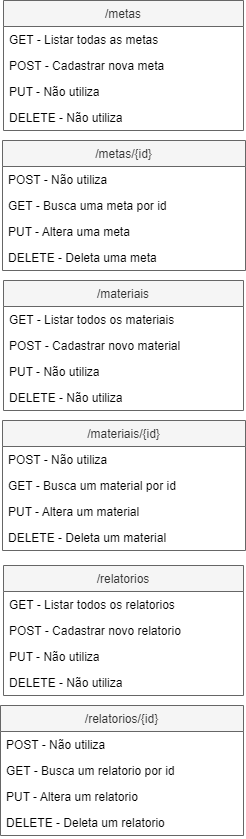

The diagram above was exported from draw.io. Its source (the exported page's mxGraphModel, read from the mxfile embedded in the PNG):
<mxGraphModel dx="1434" dy="782" grid="1" gridSize="10" guides="1" tooltips="1" connect="1" arrows="1" fold="1" page="1" pageScale="1" pageWidth="827" pageHeight="1169" background="#FFFFFF" math="0" shadow="0">
  <root>
    <mxCell id="WIyWlLk6GJQsqaUBKTNV-0" />
    <mxCell id="WIyWlLk6GJQsqaUBKTNV-1" parent="WIyWlLk6GJQsqaUBKTNV-0" />
    <mxCell id="zkfFHV4jXpPFQw0GAbJ--0" value="/metas" style="swimlane;fontStyle=0;align=center;verticalAlign=top;childLayout=stackLayout;horizontal=1;startSize=26;horizontalStack=0;resizeParent=1;resizeLast=0;collapsible=1;marginBottom=0;rounded=0;shadow=0;strokeWidth=1;fillColor=#f5f5f5;fontColor=#333333;strokeColor=#666666;" parent="WIyWlLk6GJQsqaUBKTNV-1" vertex="1">
      <mxGeometry x="294" y="167" width="240" height="130" as="geometry">
        <mxRectangle x="230" y="140" width="160" height="26" as="alternateBounds" />
      </mxGeometry>
    </mxCell>
    <mxCell id="zkfFHV4jXpPFQw0GAbJ--1" value="GET - Listar todas as metas" style="text;align=left;verticalAlign=top;spacingLeft=4;spacingRight=4;overflow=hidden;rotatable=0;points=[[0,0.5],[1,0.5]];portConstraint=eastwest;" parent="zkfFHV4jXpPFQw0GAbJ--0" vertex="1">
      <mxGeometry y="26" width="240" height="26" as="geometry" />
    </mxCell>
    <mxCell id="zkfFHV4jXpPFQw0GAbJ--2" value="POST - Cadastrar nova meta" style="text;align=left;verticalAlign=top;spacingLeft=4;spacingRight=4;overflow=hidden;rotatable=0;points=[[0,0.5],[1,0.5]];portConstraint=eastwest;rounded=0;shadow=0;html=0;" parent="zkfFHV4jXpPFQw0GAbJ--0" vertex="1">
      <mxGeometry y="52" width="240" height="26" as="geometry" />
    </mxCell>
    <mxCell id="zkfFHV4jXpPFQw0GAbJ--3" value="PUT - Não utiliza" style="text;align=left;verticalAlign=top;spacingLeft=4;spacingRight=4;overflow=hidden;rotatable=0;points=[[0,0.5],[1,0.5]];portConstraint=eastwest;rounded=0;shadow=0;html=0;" parent="zkfFHV4jXpPFQw0GAbJ--0" vertex="1">
      <mxGeometry y="78" width="240" height="26" as="geometry" />
    </mxCell>
    <mxCell id="mXF7boRL9u8cmCcfQVcO-11" value="DELETE - Não utiliza" style="text;align=left;verticalAlign=top;spacingLeft=4;spacingRight=4;overflow=hidden;rotatable=0;points=[[0,0.5],[1,0.5]];portConstraint=eastwest;rounded=0;shadow=0;html=0;" parent="zkfFHV4jXpPFQw0GAbJ--0" vertex="1">
      <mxGeometry y="104" width="240" height="26" as="geometry" />
    </mxCell>
    <mxCell id="zkfFHV4jXpPFQw0GAbJ--17" value="/metas/{id}" style="swimlane;fontStyle=0;align=center;verticalAlign=top;childLayout=stackLayout;horizontal=1;startSize=26;horizontalStack=0;resizeParent=1;resizeLast=0;collapsible=1;marginBottom=0;rounded=0;shadow=0;strokeWidth=1;fillColor=#f5f5f5;strokeColor=#666666;fontColor=#333333;" parent="WIyWlLk6GJQsqaUBKTNV-1" vertex="1">
      <mxGeometry x="293" y="307" width="243" height="130" as="geometry">
        <mxRectangle x="508" y="120" width="160" height="26" as="alternateBounds" />
      </mxGeometry>
    </mxCell>
    <mxCell id="zeWnR9ZlU195KIUSwm77-3" value="POST - Não utiliza" style="text;align=left;verticalAlign=top;spacingLeft=4;spacingRight=4;overflow=hidden;rotatable=0;points=[[0,0.5],[1,0.5]];portConstraint=eastwest;rounded=0;shadow=0;html=0;" parent="zkfFHV4jXpPFQw0GAbJ--17" vertex="1">
      <mxGeometry y="26" width="243" height="26" as="geometry" />
    </mxCell>
    <mxCell id="zeWnR9ZlU195KIUSwm77-5" value="GET - Busca uma meta por id" style="text;align=left;verticalAlign=top;spacingLeft=4;spacingRight=4;overflow=hidden;rotatable=0;points=[[0,0.5],[1,0.5]];portConstraint=eastwest;rounded=0;shadow=0;html=0;" parent="zkfFHV4jXpPFQw0GAbJ--17" vertex="1">
      <mxGeometry y="52" width="243" height="26" as="geometry" />
    </mxCell>
    <mxCell id="zeWnR9ZlU195KIUSwm77-2" value="PUT - Altera uma meta" style="text;align=left;verticalAlign=top;spacingLeft=4;spacingRight=4;overflow=hidden;rotatable=0;points=[[0,0.5],[1,0.5]];portConstraint=eastwest;rounded=0;shadow=0;html=0;" parent="zkfFHV4jXpPFQw0GAbJ--17" vertex="1">
      <mxGeometry y="78" width="243" height="26" as="geometry" />
    </mxCell>
    <mxCell id="zeWnR9ZlU195KIUSwm77-1" value="DELETE - Deleta uma meta" style="text;align=left;verticalAlign=top;spacingLeft=4;spacingRight=4;overflow=hidden;rotatable=0;points=[[0,0.5],[1,0.5]];portConstraint=eastwest;" parent="zkfFHV4jXpPFQw0GAbJ--17" vertex="1">
      <mxGeometry y="104" width="243" height="26" as="geometry" />
    </mxCell>
    <mxCell id="ps8pRM32fMWLKeSTITwA-0" value="/materiais" style="swimlane;fontStyle=0;align=center;verticalAlign=top;childLayout=stackLayout;horizontal=1;startSize=26;horizontalStack=0;resizeParent=1;resizeLast=0;collapsible=1;marginBottom=0;rounded=0;shadow=0;strokeWidth=1;fillColor=#f5f5f5;fontColor=#333333;strokeColor=#666666;" vertex="1" parent="WIyWlLk6GJQsqaUBKTNV-1">
      <mxGeometry x="294" y="447" width="240" height="130" as="geometry">
        <mxRectangle x="230" y="140" width="160" height="26" as="alternateBounds" />
      </mxGeometry>
    </mxCell>
    <mxCell id="ps8pRM32fMWLKeSTITwA-1" value="GET - Listar todos os materiais" style="text;align=left;verticalAlign=top;spacingLeft=4;spacingRight=4;overflow=hidden;rotatable=0;points=[[0,0.5],[1,0.5]];portConstraint=eastwest;" vertex="1" parent="ps8pRM32fMWLKeSTITwA-0">
      <mxGeometry y="26" width="240" height="26" as="geometry" />
    </mxCell>
    <mxCell id="ps8pRM32fMWLKeSTITwA-2" value="POST - Cadastrar novo material" style="text;align=left;verticalAlign=top;spacingLeft=4;spacingRight=4;overflow=hidden;rotatable=0;points=[[0,0.5],[1,0.5]];portConstraint=eastwest;rounded=0;shadow=0;html=0;" vertex="1" parent="ps8pRM32fMWLKeSTITwA-0">
      <mxGeometry y="52" width="240" height="26" as="geometry" />
    </mxCell>
    <mxCell id="ps8pRM32fMWLKeSTITwA-3" value="PUT - Não utiliza" style="text;align=left;verticalAlign=top;spacingLeft=4;spacingRight=4;overflow=hidden;rotatable=0;points=[[0,0.5],[1,0.5]];portConstraint=eastwest;rounded=0;shadow=0;html=0;" vertex="1" parent="ps8pRM32fMWLKeSTITwA-0">
      <mxGeometry y="78" width="240" height="26" as="geometry" />
    </mxCell>
    <mxCell id="ps8pRM32fMWLKeSTITwA-4" value="DELETE - Não utiliza" style="text;align=left;verticalAlign=top;spacingLeft=4;spacingRight=4;overflow=hidden;rotatable=0;points=[[0,0.5],[1,0.5]];portConstraint=eastwest;rounded=0;shadow=0;html=0;" vertex="1" parent="ps8pRM32fMWLKeSTITwA-0">
      <mxGeometry y="104" width="240" height="26" as="geometry" />
    </mxCell>
    <mxCell id="ps8pRM32fMWLKeSTITwA-5" value="/materiais/{id}" style="swimlane;fontStyle=0;align=center;verticalAlign=top;childLayout=stackLayout;horizontal=1;startSize=26;horizontalStack=0;resizeParent=1;resizeLast=0;collapsible=1;marginBottom=0;rounded=0;shadow=0;strokeWidth=1;fillColor=#f5f5f5;strokeColor=#666666;fontColor=#333333;" vertex="1" parent="WIyWlLk6GJQsqaUBKTNV-1">
      <mxGeometry x="293" y="587" width="243" height="130" as="geometry">
        <mxRectangle x="508" y="120" width="160" height="26" as="alternateBounds" />
      </mxGeometry>
    </mxCell>
    <mxCell id="ps8pRM32fMWLKeSTITwA-6" value="POST - Não utiliza" style="text;align=left;verticalAlign=top;spacingLeft=4;spacingRight=4;overflow=hidden;rotatable=0;points=[[0,0.5],[1,0.5]];portConstraint=eastwest;rounded=0;shadow=0;html=0;" vertex="1" parent="ps8pRM32fMWLKeSTITwA-5">
      <mxGeometry y="26" width="243" height="26" as="geometry" />
    </mxCell>
    <mxCell id="ps8pRM32fMWLKeSTITwA-7" value="GET - Busca um material por id" style="text;align=left;verticalAlign=top;spacingLeft=4;spacingRight=4;overflow=hidden;rotatable=0;points=[[0,0.5],[1,0.5]];portConstraint=eastwest;rounded=0;shadow=0;html=0;" vertex="1" parent="ps8pRM32fMWLKeSTITwA-5">
      <mxGeometry y="52" width="243" height="26" as="geometry" />
    </mxCell>
    <mxCell id="ps8pRM32fMWLKeSTITwA-8" value="PUT - Altera um material" style="text;align=left;verticalAlign=top;spacingLeft=4;spacingRight=4;overflow=hidden;rotatable=0;points=[[0,0.5],[1,0.5]];portConstraint=eastwest;rounded=0;shadow=0;html=0;" vertex="1" parent="ps8pRM32fMWLKeSTITwA-5">
      <mxGeometry y="78" width="243" height="26" as="geometry" />
    </mxCell>
    <mxCell id="ps8pRM32fMWLKeSTITwA-9" value="DELETE - Deleta um material" style="text;align=left;verticalAlign=top;spacingLeft=4;spacingRight=4;overflow=hidden;rotatable=0;points=[[0,0.5],[1,0.5]];portConstraint=eastwest;" vertex="1" parent="ps8pRM32fMWLKeSTITwA-5">
      <mxGeometry y="104" width="243" height="26" as="geometry" />
    </mxCell>
    <mxCell id="ps8pRM32fMWLKeSTITwA-30" value="/relatorios" style="swimlane;fontStyle=0;align=center;verticalAlign=top;childLayout=stackLayout;horizontal=1;startSize=26;horizontalStack=0;resizeParent=1;resizeLast=0;collapsible=1;marginBottom=0;rounded=0;shadow=0;strokeWidth=1;fillColor=#f5f5f5;fontColor=#333333;strokeColor=#666666;" vertex="1" parent="WIyWlLk6GJQsqaUBKTNV-1">
      <mxGeometry x="294" y="732" width="240" height="130" as="geometry">
        <mxRectangle x="230" y="140" width="160" height="26" as="alternateBounds" />
      </mxGeometry>
    </mxCell>
    <mxCell id="ps8pRM32fMWLKeSTITwA-31" value="GET - Listar todos os relatorios" style="text;align=left;verticalAlign=top;spacingLeft=4;spacingRight=4;overflow=hidden;rotatable=0;points=[[0,0.5],[1,0.5]];portConstraint=eastwest;" vertex="1" parent="ps8pRM32fMWLKeSTITwA-30">
      <mxGeometry y="26" width="240" height="26" as="geometry" />
    </mxCell>
    <mxCell id="ps8pRM32fMWLKeSTITwA-32" value="POST - Cadastrar novo relatorio" style="text;align=left;verticalAlign=top;spacingLeft=4;spacingRight=4;overflow=hidden;rotatable=0;points=[[0,0.5],[1,0.5]];portConstraint=eastwest;rounded=0;shadow=0;html=0;" vertex="1" parent="ps8pRM32fMWLKeSTITwA-30">
      <mxGeometry y="52" width="240" height="26" as="geometry" />
    </mxCell>
    <mxCell id="ps8pRM32fMWLKeSTITwA-33" value="PUT - Não utiliza" style="text;align=left;verticalAlign=top;spacingLeft=4;spacingRight=4;overflow=hidden;rotatable=0;points=[[0,0.5],[1,0.5]];portConstraint=eastwest;rounded=0;shadow=0;html=0;" vertex="1" parent="ps8pRM32fMWLKeSTITwA-30">
      <mxGeometry y="78" width="240" height="26" as="geometry" />
    </mxCell>
    <mxCell id="ps8pRM32fMWLKeSTITwA-34" value="DELETE - Não utiliza" style="text;align=left;verticalAlign=top;spacingLeft=4;spacingRight=4;overflow=hidden;rotatable=0;points=[[0,0.5],[1,0.5]];portConstraint=eastwest;rounded=0;shadow=0;html=0;" vertex="1" parent="ps8pRM32fMWLKeSTITwA-30">
      <mxGeometry y="104" width="240" height="26" as="geometry" />
    </mxCell>
    <mxCell id="ps8pRM32fMWLKeSTITwA-35" value="/relatorios/{id}" style="swimlane;fontStyle=0;align=center;verticalAlign=top;childLayout=stackLayout;horizontal=1;startSize=26;horizontalStack=0;resizeParent=1;resizeLast=0;collapsible=1;marginBottom=0;rounded=0;shadow=0;strokeWidth=1;fillColor=#f5f5f5;strokeColor=#666666;fontColor=#333333;" vertex="1" parent="WIyWlLk6GJQsqaUBKTNV-1">
      <mxGeometry x="291" y="872" width="243" height="130" as="geometry">
        <mxRectangle x="508" y="120" width="160" height="26" as="alternateBounds" />
      </mxGeometry>
    </mxCell>
    <mxCell id="ps8pRM32fMWLKeSTITwA-36" value="POST - Não utiliza" style="text;align=left;verticalAlign=top;spacingLeft=4;spacingRight=4;overflow=hidden;rotatable=0;points=[[0,0.5],[1,0.5]];portConstraint=eastwest;rounded=0;shadow=0;html=0;" vertex="1" parent="ps8pRM32fMWLKeSTITwA-35">
      <mxGeometry y="26" width="243" height="26" as="geometry" />
    </mxCell>
    <mxCell id="ps8pRM32fMWLKeSTITwA-37" value="GET - Busca um relatorio por id" style="text;align=left;verticalAlign=top;spacingLeft=4;spacingRight=4;overflow=hidden;rotatable=0;points=[[0,0.5],[1,0.5]];portConstraint=eastwest;rounded=0;shadow=0;html=0;" vertex="1" parent="ps8pRM32fMWLKeSTITwA-35">
      <mxGeometry y="52" width="243" height="26" as="geometry" />
    </mxCell>
    <mxCell id="ps8pRM32fMWLKeSTITwA-38" value="PUT - Altera um relatorio" style="text;align=left;verticalAlign=top;spacingLeft=4;spacingRight=4;overflow=hidden;rotatable=0;points=[[0,0.5],[1,0.5]];portConstraint=eastwest;rounded=0;shadow=0;html=0;" vertex="1" parent="ps8pRM32fMWLKeSTITwA-35">
      <mxGeometry y="78" width="243" height="26" as="geometry" />
    </mxCell>
    <mxCell id="ps8pRM32fMWLKeSTITwA-39" value="DELETE - Deleta um relatorio" style="text;align=left;verticalAlign=top;spacingLeft=4;spacingRight=4;overflow=hidden;rotatable=0;points=[[0,0.5],[1,0.5]];portConstraint=eastwest;" vertex="1" parent="ps8pRM32fMWLKeSTITwA-35">
      <mxGeometry y="104" width="243" height="26" as="geometry" />
    </mxCell>
  </root>
</mxGraphModel>